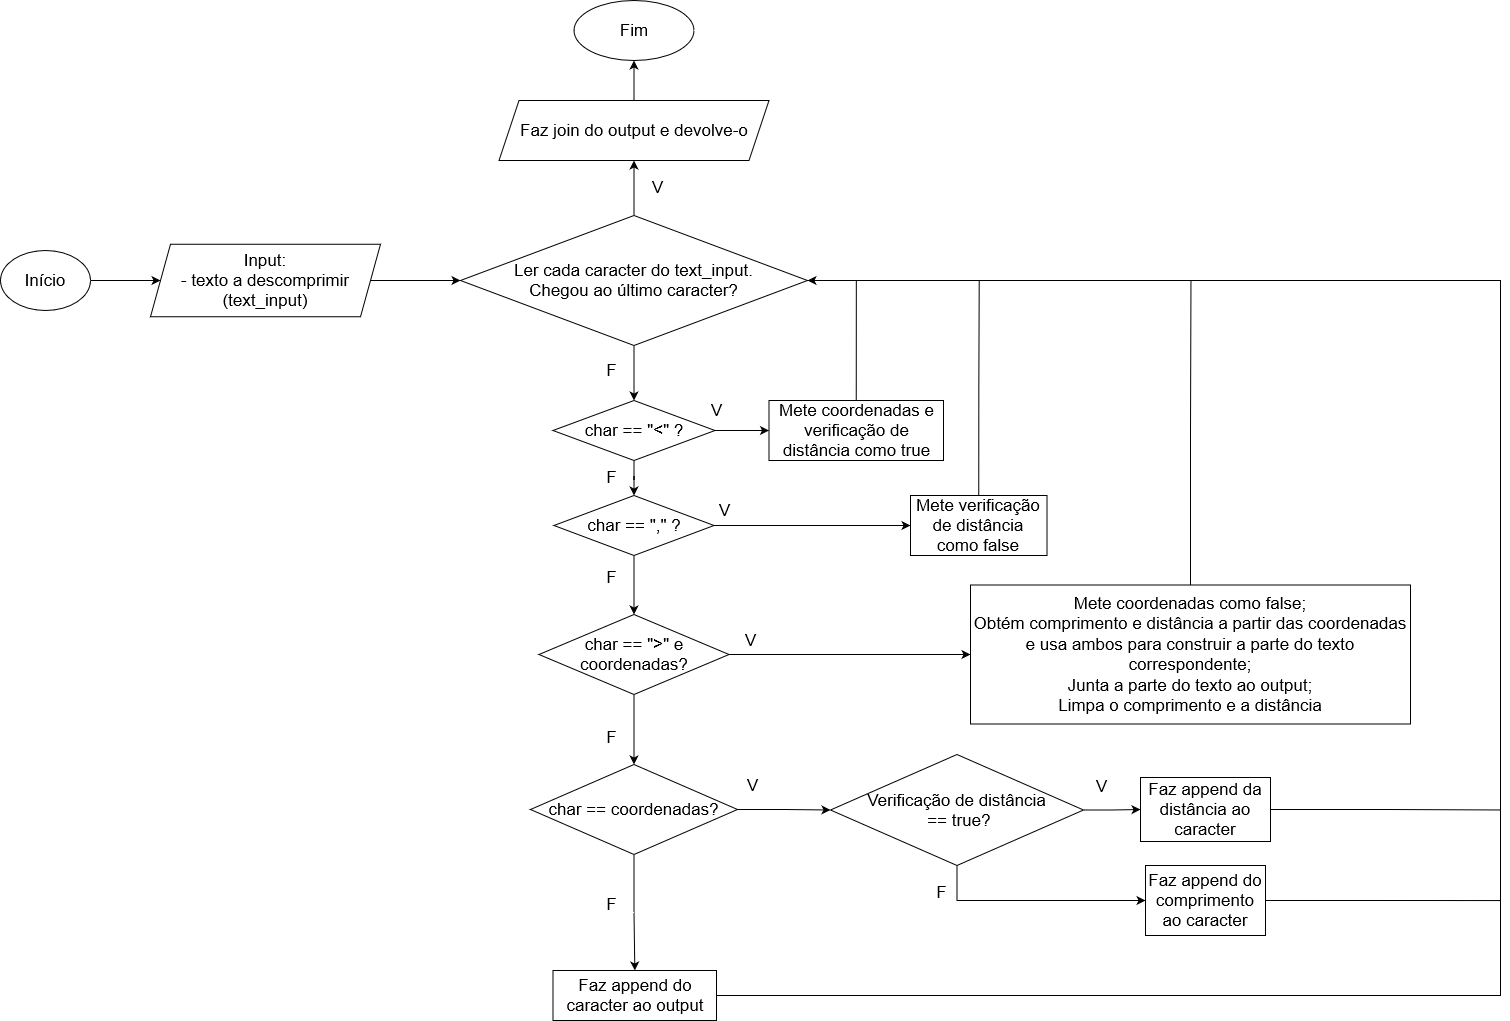

The diagram above was exported from draw.io. Its source (the exported page's mxGraphModel, read from the mxfile embedded in the PNG):
<mxGraphModel dx="1837" dy="2122" grid="1" gridSize="10" guides="1" tooltips="1" connect="1" arrows="1" fold="1" page="1" pageScale="1" pageWidth="827" pageHeight="1169" math="0" shadow="0">
  <root>
    <mxCell id="0" />
    <mxCell id="1" parent="0" />
    <mxCell id="fJfxrpt66sRiXqsed6u9-1" value="Início" style="ellipse;whiteSpace=wrap;html=1;fontSize=17;" vertex="1" parent="1">
      <mxGeometry x="90" y="120" width="90" height="60" as="geometry" />
    </mxCell>
    <mxCell id="fJfxrpt66sRiXqsed6u9-2" value="" style="endArrow=classic;html=1;rounded=0;fontSize=17;exitX=1;exitY=0.5;exitDx=0;exitDy=0;entryX=0;entryY=0.5;entryDx=0;entryDy=0;" edge="1" parent="1" source="fJfxrpt66sRiXqsed6u9-1" target="fJfxrpt66sRiXqsed6u9-3">
      <mxGeometry width="50" height="50" relative="1" as="geometry">
        <mxPoint x="150" y="320" as="sourcePoint" />
        <mxPoint x="240" y="150" as="targetPoint" />
      </mxGeometry>
    </mxCell>
    <mxCell id="fJfxrpt66sRiXqsed6u9-5" value="" style="edgeStyle=orthogonalEdgeStyle;rounded=0;orthogonalLoop=1;jettySize=auto;html=1;fontSize=17;" edge="1" parent="1" source="fJfxrpt66sRiXqsed6u9-3" target="fJfxrpt66sRiXqsed6u9-4">
      <mxGeometry relative="1" as="geometry" />
    </mxCell>
    <mxCell id="fJfxrpt66sRiXqsed6u9-3" value="Input:&lt;br&gt;&lt;div&gt;- texto a descomprimir (text_input)&lt;br&gt;&lt;/div&gt;" style="shape=parallelogram;perimeter=parallelogramPerimeter;whiteSpace=wrap;html=1;fixedSize=1;fontSize=17;" vertex="1" parent="1">
      <mxGeometry x="240" y="113.75" width="230" height="72.5" as="geometry" />
    </mxCell>
    <mxCell id="fJfxrpt66sRiXqsed6u9-10" value="F" style="edgeStyle=orthogonalEdgeStyle;rounded=0;orthogonalLoop=1;jettySize=auto;html=1;fontSize=17;" edge="1" parent="1" source="fJfxrpt66sRiXqsed6u9-4" target="fJfxrpt66sRiXqsed6u9-9">
      <mxGeometry x="-0.0909" y="-23" relative="1" as="geometry">
        <mxPoint as="offset" />
      </mxGeometry>
    </mxCell>
    <mxCell id="fJfxrpt66sRiXqsed6u9-4" value="&lt;div&gt;Ler cada caracter do text_input.&lt;/div&gt;&lt;div&gt;Chegou ao último caracter?&lt;/div&gt;" style="rhombus;whiteSpace=wrap;html=1;fontSize=17;" vertex="1" parent="1">
      <mxGeometry x="550" y="85" width="347" height="130" as="geometry" />
    </mxCell>
    <mxCell id="fJfxrpt66sRiXqsed6u9-12" value="F" style="edgeStyle=orthogonalEdgeStyle;rounded=0;orthogonalLoop=1;jettySize=auto;html=1;fontSize=17;" edge="1" parent="1" source="fJfxrpt66sRiXqsed6u9-9" target="fJfxrpt66sRiXqsed6u9-11">
      <mxGeometry x="-0.25" y="-23" relative="1" as="geometry">
        <mxPoint as="offset" />
      </mxGeometry>
    </mxCell>
    <mxCell id="fJfxrpt66sRiXqsed6u9-18" value="V" style="edgeStyle=orthogonalEdgeStyle;rounded=0;orthogonalLoop=1;jettySize=auto;html=1;fontSize=17;" edge="1" parent="1" source="fJfxrpt66sRiXqsed6u9-9" target="fJfxrpt66sRiXqsed6u9-17">
      <mxGeometry x="-0.9164" y="20" relative="1" as="geometry">
        <mxPoint as="offset" />
      </mxGeometry>
    </mxCell>
    <mxCell id="fJfxrpt66sRiXqsed6u9-9" value="char == &quot;&amp;lt;&quot; ?" style="rhombus;whiteSpace=wrap;html=1;fontSize=17;" vertex="1" parent="1">
      <mxGeometry x="642.5" y="270" width="162" height="60" as="geometry" />
    </mxCell>
    <mxCell id="fJfxrpt66sRiXqsed6u9-14" value="F" style="edgeStyle=orthogonalEdgeStyle;rounded=0;orthogonalLoop=1;jettySize=auto;html=1;fontSize=17;" edge="1" parent="1" source="fJfxrpt66sRiXqsed6u9-11" target="fJfxrpt66sRiXqsed6u9-13">
      <mxGeometry x="-0.25" y="-23" relative="1" as="geometry">
        <mxPoint as="offset" />
      </mxGeometry>
    </mxCell>
    <mxCell id="fJfxrpt66sRiXqsed6u9-21" value="V" style="edgeStyle=orthogonalEdgeStyle;rounded=0;orthogonalLoop=1;jettySize=auto;html=1;fontSize=17;" edge="1" parent="1" source="fJfxrpt66sRiXqsed6u9-11" target="fJfxrpt66sRiXqsed6u9-20">
      <mxGeometry x="-0.8921" y="15" relative="1" as="geometry">
        <mxPoint as="offset" />
      </mxGeometry>
    </mxCell>
    <mxCell id="fJfxrpt66sRiXqsed6u9-11" value="char == &quot;,&quot; ?" style="rhombus;whiteSpace=wrap;html=1;fontSize=17;" vertex="1" parent="1">
      <mxGeometry x="643.5" y="365" width="160" height="60" as="geometry" />
    </mxCell>
    <mxCell id="fJfxrpt66sRiXqsed6u9-16" value="F" style="edgeStyle=orthogonalEdgeStyle;rounded=0;orthogonalLoop=1;jettySize=auto;html=1;fontSize=17;" edge="1" parent="1" source="fJfxrpt66sRiXqsed6u9-13" target="fJfxrpt66sRiXqsed6u9-15">
      <mxGeometry x="0.25" y="-23" relative="1" as="geometry">
        <mxPoint as="offset" />
      </mxGeometry>
    </mxCell>
    <mxCell id="fJfxrpt66sRiXqsed6u9-23" value="V" style="edgeStyle=orthogonalEdgeStyle;rounded=0;orthogonalLoop=1;jettySize=auto;html=1;fontSize=17;" edge="1" parent="1" source="fJfxrpt66sRiXqsed6u9-13" target="fJfxrpt66sRiXqsed6u9-22">
      <mxGeometry x="-0.8219" y="14" relative="1" as="geometry">
        <mxPoint as="offset" />
      </mxGeometry>
    </mxCell>
    <mxCell id="fJfxrpt66sRiXqsed6u9-13" value="char == &quot;&amp;gt;&quot; e coordenadas?" style="rhombus;whiteSpace=wrap;html=1;fontSize=17;" vertex="1" parent="1">
      <mxGeometry x="628.5" y="484" width="190" height="80" as="geometry" />
    </mxCell>
    <mxCell id="fJfxrpt66sRiXqsed6u9-26" value="V" style="edgeStyle=orthogonalEdgeStyle;rounded=0;orthogonalLoop=1;jettySize=auto;html=1;fontSize=17;" edge="1" parent="1" source="fJfxrpt66sRiXqsed6u9-15" target="fJfxrpt66sRiXqsed6u9-25">
      <mxGeometry x="-0.6867" y="24" relative="1" as="geometry">
        <mxPoint as="offset" />
      </mxGeometry>
    </mxCell>
    <mxCell id="fJfxrpt66sRiXqsed6u9-28" value="F" style="edgeStyle=orthogonalEdgeStyle;rounded=0;orthogonalLoop=1;jettySize=auto;html=1;fontSize=17;" edge="1" parent="1" source="fJfxrpt66sRiXqsed6u9-15" target="fJfxrpt66sRiXqsed6u9-27">
      <mxGeometry x="-0.1579" y="-23" relative="1" as="geometry">
        <mxPoint as="offset" />
      </mxGeometry>
    </mxCell>
    <mxCell id="fJfxrpt66sRiXqsed6u9-15" value="char == coordenadas?" style="rhombus;whiteSpace=wrap;html=1;fontSize=17;" vertex="1" parent="1">
      <mxGeometry x="620" y="634" width="207" height="90" as="geometry" />
    </mxCell>
    <mxCell id="fJfxrpt66sRiXqsed6u9-46" style="edgeStyle=orthogonalEdgeStyle;rounded=0;orthogonalLoop=1;jettySize=auto;html=1;exitX=0.5;exitY=0;exitDx=0;exitDy=0;fontSize=17;endArrow=none;endFill=0;" edge="1" parent="1" source="fJfxrpt66sRiXqsed6u9-17">
      <mxGeometry relative="1" as="geometry">
        <mxPoint x="946" y="150" as="targetPoint" />
        <Array as="points">
          <mxPoint x="946" y="150" />
        </Array>
      </mxGeometry>
    </mxCell>
    <mxCell id="fJfxrpt66sRiXqsed6u9-17" value="&lt;div&gt;Mete coordenadas e verificação de distância como true&lt;/div&gt;" style="whiteSpace=wrap;html=1;fontSize=17;" vertex="1" parent="1">
      <mxGeometry x="858.5" y="270" width="174.5" height="60" as="geometry" />
    </mxCell>
    <mxCell id="fJfxrpt66sRiXqsed6u9-47" style="edgeStyle=orthogonalEdgeStyle;rounded=0;orthogonalLoop=1;jettySize=auto;html=1;exitX=0.5;exitY=0;exitDx=0;exitDy=0;fontSize=17;endArrow=none;endFill=0;" edge="1" parent="1" source="fJfxrpt66sRiXqsed6u9-20">
      <mxGeometry relative="1" as="geometry">
        <mxPoint x="1068.7058823529414" y="150" as="targetPoint" />
      </mxGeometry>
    </mxCell>
    <mxCell id="fJfxrpt66sRiXqsed6u9-20" value="Mete verificação de distância como false" style="whiteSpace=wrap;html=1;fontSize=17;" vertex="1" parent="1">
      <mxGeometry x="1000" y="365" width="136.5" height="60" as="geometry" />
    </mxCell>
    <mxCell id="fJfxrpt66sRiXqsed6u9-49" style="edgeStyle=orthogonalEdgeStyle;rounded=0;orthogonalLoop=1;jettySize=auto;html=1;exitX=0.5;exitY=0;exitDx=0;exitDy=0;fontSize=17;endArrow=none;endFill=0;" edge="1" parent="1" source="fJfxrpt66sRiXqsed6u9-22">
      <mxGeometry relative="1" as="geometry">
        <mxPoint x="1280.4705882352941" y="150" as="targetPoint" />
      </mxGeometry>
    </mxCell>
    <mxCell id="fJfxrpt66sRiXqsed6u9-22" value="Mete coordenadas como false;&lt;br&gt;&lt;div&gt;Obtém comprimento e distância a partir das coordenadas e usa ambos para construir a parte do texto correspondente;&lt;br&gt;&lt;/div&gt;&lt;div&gt;Junta a parte do texto ao output;&lt;br&gt;&lt;/div&gt;Limpa o comprimento e a distância" style="whiteSpace=wrap;html=1;fontSize=17;" vertex="1" parent="1">
      <mxGeometry x="1060" y="454.5" width="440" height="139" as="geometry" />
    </mxCell>
    <mxCell id="fJfxrpt66sRiXqsed6u9-39" value="V" style="edgeStyle=orthogonalEdgeStyle;rounded=0;orthogonalLoop=1;jettySize=auto;html=1;fontSize=17;" edge="1" parent="1" source="fJfxrpt66sRiXqsed6u9-25" target="fJfxrpt66sRiXqsed6u9-38">
      <mxGeometry x="-0.4035" y="24" relative="1" as="geometry">
        <mxPoint x="1" as="offset" />
      </mxGeometry>
    </mxCell>
    <mxCell id="fJfxrpt66sRiXqsed6u9-42" value="F" style="edgeStyle=orthogonalEdgeStyle;rounded=0;orthogonalLoop=1;jettySize=auto;html=1;fontSize=17;entryX=0;entryY=0.5;entryDx=0;entryDy=0;exitX=0.5;exitY=1;exitDx=0;exitDy=0;" edge="1" parent="1" source="fJfxrpt66sRiXqsed6u9-25" target="fJfxrpt66sRiXqsed6u9-41">
      <mxGeometry x="-0.7406" y="-16" relative="1" as="geometry">
        <mxPoint y="-1" as="offset" />
      </mxGeometry>
    </mxCell>
    <mxCell id="fJfxrpt66sRiXqsed6u9-25" value="&lt;div&gt;Verificação de distância&lt;/div&gt;&lt;div&gt;&amp;nbsp;== true?&lt;/div&gt;" style="rhombus;whiteSpace=wrap;html=1;fontSize=17;" vertex="1" parent="1">
      <mxGeometry x="920" y="624" width="253" height="111" as="geometry" />
    </mxCell>
    <mxCell id="fJfxrpt66sRiXqsed6u9-27" value="Faz append do caracter ao output" style="whiteSpace=wrap;html=1;fontSize=17;" vertex="1" parent="1">
      <mxGeometry x="642.5" y="840" width="163.5" height="50" as="geometry" />
    </mxCell>
    <mxCell id="fJfxrpt66sRiXqsed6u9-29" value="V" style="edgeStyle=orthogonalEdgeStyle;rounded=0;orthogonalLoop=1;jettySize=auto;html=1;fontSize=17;entryX=0.5;entryY=1;entryDx=0;entryDy=0;exitX=0.5;exitY=0;exitDx=0;exitDy=0;" edge="1" parent="1" target="fJfxrpt66sRiXqsed6u9-32" source="fJfxrpt66sRiXqsed6u9-4">
      <mxGeometry x="0.0476" y="-23" relative="1" as="geometry">
        <mxPoint x="776.769230769231" y="-20" as="targetPoint" />
        <mxPoint as="offset" />
        <mxPoint x="724" y="90" as="sourcePoint" />
      </mxGeometry>
    </mxCell>
    <mxCell id="fJfxrpt66sRiXqsed6u9-30" value="" style="edgeStyle=orthogonalEdgeStyle;rounded=0;orthogonalLoop=1;jettySize=auto;html=1;fontSize=17;exitX=0.5;exitY=0;exitDx=0;exitDy=0;" edge="1" parent="1" source="fJfxrpt66sRiXqsed6u9-32" target="fJfxrpt66sRiXqsed6u9-31">
      <mxGeometry relative="1" as="geometry">
        <mxPoint x="776.769230769231" y="-80" as="sourcePoint" />
      </mxGeometry>
    </mxCell>
    <mxCell id="fJfxrpt66sRiXqsed6u9-31" value="Fim" style="ellipse;whiteSpace=wrap;html=1;fontSize=17;" vertex="1" parent="1">
      <mxGeometry x="663.5" y="-130" width="120" height="60" as="geometry" />
    </mxCell>
    <mxCell id="fJfxrpt66sRiXqsed6u9-32" value="Faz join do output e devolve-o" style="shape=parallelogram;perimeter=parallelogramPerimeter;whiteSpace=wrap;html=1;fixedSize=1;fontSize=17;" vertex="1" parent="1">
      <mxGeometry x="588.5" y="-30" width="270" height="60" as="geometry" />
    </mxCell>
    <mxCell id="fJfxrpt66sRiXqsed6u9-44" style="edgeStyle=orthogonalEdgeStyle;rounded=0;orthogonalLoop=1;jettySize=auto;html=1;exitX=1;exitY=0.5;exitDx=0;exitDy=0;fontSize=17;endArrow=none;endFill=0;" edge="1" parent="1" source="fJfxrpt66sRiXqsed6u9-38">
      <mxGeometry relative="1" as="geometry">
        <mxPoint x="1590" y="679.4705882352941" as="targetPoint" />
      </mxGeometry>
    </mxCell>
    <mxCell id="fJfxrpt66sRiXqsed6u9-38" value="Faz append da distância ao caracter" style="whiteSpace=wrap;html=1;fontSize=17;" vertex="1" parent="1">
      <mxGeometry x="1230" y="647" width="130" height="64" as="geometry" />
    </mxCell>
    <mxCell id="fJfxrpt66sRiXqsed6u9-40" value="" style="edgeStyle=orthogonalEdgeStyle;rounded=0;orthogonalLoop=1;jettySize=auto;html=1;fontSize=17;exitX=1;exitY=0.5;exitDx=0;exitDy=0;entryX=1;entryY=0.5;entryDx=0;entryDy=0;" edge="1" parent="1" source="fJfxrpt66sRiXqsed6u9-27" target="fJfxrpt66sRiXqsed6u9-4">
      <mxGeometry x="-0.7281" y="-16" relative="1" as="geometry">
        <mxPoint x="1056.4705882352941" y="759.9870960241801" as="sourcePoint" />
        <mxPoint x="1630" y="90" as="targetPoint" />
        <Array as="points">
          <mxPoint x="1590" y="865" />
          <mxPoint x="1590" y="150" />
        </Array>
        <mxPoint as="offset" />
      </mxGeometry>
    </mxCell>
    <mxCell id="fJfxrpt66sRiXqsed6u9-45" style="edgeStyle=orthogonalEdgeStyle;rounded=0;orthogonalLoop=1;jettySize=auto;html=1;exitX=1;exitY=0.5;exitDx=0;exitDy=0;fontSize=17;endArrow=none;endFill=0;" edge="1" parent="1" source="fJfxrpt66sRiXqsed6u9-41">
      <mxGeometry relative="1" as="geometry">
        <mxPoint x="1590" y="770.0588235294117" as="targetPoint" />
      </mxGeometry>
    </mxCell>
    <mxCell id="fJfxrpt66sRiXqsed6u9-41" value="Faz append do comprimento ao caracter" style="whiteSpace=wrap;html=1;fontSize=17;" vertex="1" parent="1">
      <mxGeometry x="1235" y="735" width="120" height="70" as="geometry" />
    </mxCell>
  </root>
</mxGraphModel>